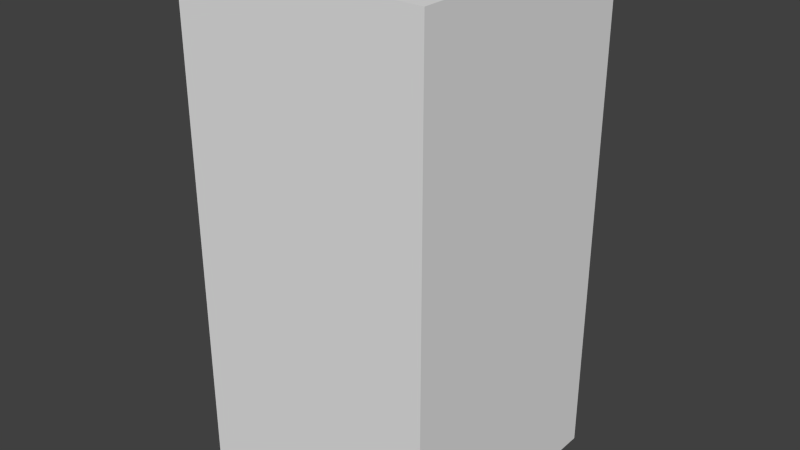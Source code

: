 # Source: darkBlueTreeOne.blend  (saved by Blender 2.68.0; exported with 4.5.12 LTS)
import bpy
from mathutils import Matrix  # noqa: F401  (used for matrix-valued properties, if any)

bpy.ops.wm.read_factory_settings(use_empty=True)
scene = bpy.context.scene
scene.name = 'Scene'

# ---- collections
col_collection_1 = bpy.data.collections.new('Collection 1'); scene.collection.children.link(col_collection_1)

# ---- world
world_world = bpy.data.worlds.new('World'); scene.world = world_world
world_world.color = (0.05088, 0.05088, 0.05088)
world_world.use_sun_shadow = False
world_world.sun_shadow_jitter_overblur = 0.0
world_world.cycles.sampling_method = 'MANUAL'
world_world.cycles.sample_map_resolution = 256

# ---- meshes
me_darkbluetreeone = bpy.data.meshes.new('darkBlueTreeOne')
me_darkbluetreeone.from_pydata([(-0.5, -0.5, -1.0), (-0.5, 0.5, -1.0), (0.5, 0.5, -1.0), (0.5, -0.5, -1.0), (-0.5, -0.5, 1.0), (-0.5, 0.5, 1.0), (0.5, 0.5, 1.0), (0.5, -0.5, 1.0)], [], [(4, 5, 1, 0), (5, 6, 2, 1), (6, 7, 3, 2), (7, 4, 0, 3), (0, 1, 2, 3), (7, 6, 5, 4)])
me_darkbluetreeone.use_remesh_preserve_volume = False
me_darkbluetreeone.use_remesh_preserve_attributes = False
me_darkbluetreeone.use_mirror_vertex_groups = False
me_darkbluetreeone.update()

# ---- objects
ob_darkbluetreeone = bpy.data.objects.new('darkBlueTreeOne', me_darkbluetreeone)

# ---- transforms, parenting, visibility, modifiers, constraints
ob_darkbluetreeone.location = (0.0, 0.0, 0.0)
ob_darkbluetreeone.lineart.crease_threshold = 0.0

# ---- collection membership
col_collection_1.objects.link(ob_darkbluetreeone)

# ---- scene / render settings (as saved in the file)
scene.frame_start = 1; scene.frame_end = 250; scene.frame_set(1)
scene.render.engine = 'BLENDER_EEVEE_NEXT'
scene.render.image_settings.color_mode = 'RGB'
scene.render.image_settings.compression = 90
scene.render.resolution_percentage = 50
scene.render.dither_intensity = 0.0
scene.cycles.use_denoising = False
scene.cycles.samples = 10
scene.cycles.sampling_pattern = 'TABULATED_SOBOL'
scene.cycles.light_sampling_threshold = 0.0
scene.cycles.use_adaptive_sampling = False
scene.cycles.use_light_tree = False
scene.cycles.blur_glossy = 0.0
scene.cycles.volume_bounces = 1
scene.cycles.pixel_filter_type = 'GAUSSIAN'
scene.cycles.sample_clamp_indirect = 0.0
scene.view_settings.view_transform = 'Standard'
bpy.context.view_layer.update()

# ---- added for rendering (the .blend has no active camera and no usable light): camera, sun
cam_auto = bpy.data.cameras.new('AutoCamera')
cam_auto.lens = 50.0
cam_auto.sensor_width = 36.0
cam_auto.clip_end = 1000.0
ob_auto_camera = bpy.data.objects.new('AutoCamera', cam_auto)
scene.collection.objects.link(ob_auto_camera)
ob_auto_camera.location = (2.26633, -2.71959, 1.81306)
ob_auto_camera.rotation_euler = (1.09748, -7.21219e-08, 0.694738)
scene.camera = ob_auto_camera
light_auto_sun = bpy.data.lights.new('AutoSun', 'SUN')
light_auto_sun.energy = 3.0
light_auto_sun.angle = 0.0523599
ob_auto_sun = bpy.data.objects.new('AutoSun', light_auto_sun)
scene.collection.objects.link(ob_auto_sun)
ob_auto_sun.rotation_euler = (0.872665, 0.174533, 0.523599)
bpy.context.view_layer.update()
